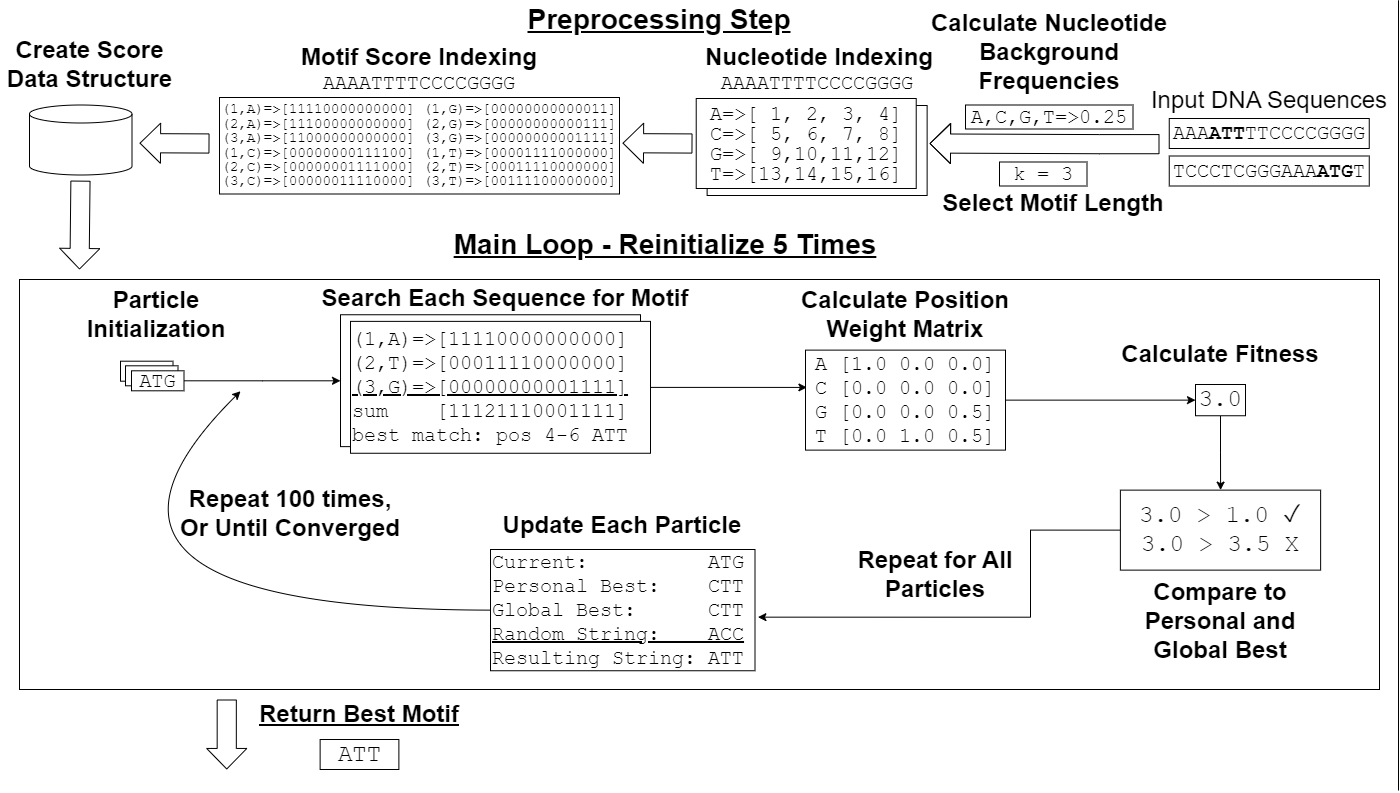

The diagram above was exported from draw.io. Its source (the exported page's mxGraphModel, read from the mxfile embedded in the PNG):
<mxGraphModel dx="2288" dy="1075" grid="1" gridSize="10" guides="1" tooltips="1" connect="1" arrows="1" fold="1" page="1" pageScale="1" pageWidth="1400" pageHeight="800" math="0" shadow="0">
  <root>
    <mxCell id="0" />
    <mxCell id="1" parent="0" />
    <mxCell id="s2aO3cT3JCiYUN5pStrt-33" value="&lt;p style=&quot;line-height: 90%;&quot;&gt;&lt;/p&gt;&lt;div style=&quot;text-align: left; line-height: 100%;&quot;&gt;&lt;br&gt;&lt;/div&gt;&lt;p&gt;&lt;/p&gt;" style="rounded=0;whiteSpace=wrap;html=1;fontSize=20;spacing=0;" vertex="1" parent="1">
      <mxGeometry x="707.63" y="106" width="220" height="90" as="geometry" />
    </mxCell>
    <mxCell id="jUTr8tAXFDMbcZkbk_lL-49" value="" style="rounded=0;whiteSpace=wrap;html=1;fontFamily=Courier New;fontSize=18;" parent="1" vertex="1">
      <mxGeometry x="20" y="280" width="1360" height="410" as="geometry" />
    </mxCell>
    <mxCell id="jUTr8tAXFDMbcZkbk_lL-5" value="Input DNA Sequences" style="text;html=1;strokeColor=none;fillColor=none;align=center;verticalAlign=middle;whiteSpace=wrap;rounded=0;fontStyle=0;fontSize=24;" parent="1" vertex="1">
      <mxGeometry x="1149.75" y="85.5" width="240" height="30" as="geometry" />
    </mxCell>
    <mxCell id="jUTr8tAXFDMbcZkbk_lL-6" value="" style="shape=flexArrow;endArrow=classic;html=1;rounded=0;width=19.166666666666668;endSize=6.5166666666666675;" parent="1" edge="1">
      <mxGeometry width="50" height="50" relative="1" as="geometry">
        <mxPoint x="1160" y="144.66000000000003" as="sourcePoint" />
        <mxPoint x="930" y="144" as="targetPoint" />
        <Array as="points">
          <mxPoint x="1100" y="144.66000000000003" />
        </Array>
      </mxGeometry>
    </mxCell>
    <mxCell id="jUTr8tAXFDMbcZkbk_lL-7" value="Create Score Data Structure" style="text;html=1;strokeColor=none;fillColor=none;align=center;verticalAlign=middle;whiteSpace=wrap;rounded=0;fontStyle=1;fontSize=24;" parent="1" vertex="1">
      <mxGeometry x="1.25" y="40" width="178.75" height="49" as="geometry" />
    </mxCell>
    <mxCell id="jUTr8tAXFDMbcZkbk_lL-19" value="&lt;font style=&quot;font-size: 28px;&quot;&gt;Main Loop&amp;nbsp;- Reinitialize 5 Times&lt;/font&gt;" style="text;html=1;strokeColor=none;fillColor=none;align=center;verticalAlign=middle;whiteSpace=wrap;rounded=0;fontStyle=5;fontSize=28;" parent="1" vertex="1">
      <mxGeometry x="441" y="230" width="450" height="30" as="geometry" />
    </mxCell>
    <mxCell id="jUTr8tAXFDMbcZkbk_lL-22" value="Particle Initialization" style="text;html=1;strokeColor=none;fillColor=none;align=center;verticalAlign=middle;whiteSpace=wrap;rounded=0;fontStyle=1;fontSize=24;" parent="1" vertex="1">
      <mxGeometry x="87.25" y="290" width="140" height="50" as="geometry" />
    </mxCell>
    <mxCell id="jUTr8tAXFDMbcZkbk_lL-27" value="" style="shape=cylinder3;whiteSpace=wrap;html=1;boundedLbl=1;backgroundOutline=1;size=8.999999999999986;fontFamily=Courier New;fontSize=20;" parent="1" vertex="1">
      <mxGeometry x="30" y="105.5" width="102.5" height="70" as="geometry" />
    </mxCell>
    <mxCell id="jUTr8tAXFDMbcZkbk_lL-31" value="Search Each Sequence for Motif" style="text;html=1;strokeColor=none;fillColor=none;align=center;verticalAlign=middle;whiteSpace=wrap;rounded=0;fontStyle=1;fontSize=24;" parent="1" vertex="1">
      <mxGeometry x="311" y="283.37" width="390" height="31.88" as="geometry" />
    </mxCell>
    <mxCell id="s2aO3cT3JCiYUN5pStrt-60" style="edgeStyle=orthogonalEdgeStyle;rounded=0;orthogonalLoop=1;jettySize=auto;html=1;fontFamily=Courier New;fontSize=20;" edge="1" parent="1" source="jUTr8tAXFDMbcZkbk_lL-36" target="jUTr8tAXFDMbcZkbk_lL-38">
      <mxGeometry relative="1" as="geometry" />
    </mxCell>
    <mxCell id="jUTr8tAXFDMbcZkbk_lL-36" value="3.0" style="rounded=0;whiteSpace=wrap;html=1;fontFamily=Courier New;fontSize=24;" parent="1" vertex="1">
      <mxGeometry x="1196" y="385" width="50" height="31.25" as="geometry" />
    </mxCell>
    <mxCell id="jUTr8tAXFDMbcZkbk_lL-37" value="Calculate Fitness" style="text;html=1;strokeColor=none;fillColor=none;align=center;verticalAlign=middle;whiteSpace=wrap;rounded=0;fontStyle=1;fontSize=24;" parent="1" vertex="1">
      <mxGeometry x="1111" y="340" width="220" height="30" as="geometry" />
    </mxCell>
    <mxCell id="s2aO3cT3JCiYUN5pStrt-61" style="edgeStyle=orthogonalEdgeStyle;rounded=0;orthogonalLoop=1;jettySize=auto;html=1;exitX=0;exitY=0.5;exitDx=0;exitDy=0;entryX=1.011;entryY=0.558;entryDx=0;entryDy=0;entryPerimeter=0;fontFamily=Courier New;fontSize=20;" edge="1" parent="1" source="jUTr8tAXFDMbcZkbk_lL-38" target="jUTr8tAXFDMbcZkbk_lL-43">
      <mxGeometry relative="1" as="geometry">
        <Array as="points">
          <mxPoint x="1031" y="531" />
          <mxPoint x="1031" y="618" />
        </Array>
      </mxGeometry>
    </mxCell>
    <mxCell id="jUTr8tAXFDMbcZkbk_lL-38" value="3.0 &amp;gt; 1.0&amp;nbsp;✓&lt;br style=&quot;font-size: 24px;&quot;&gt;3.0 &amp;gt; 3.5 X" style="rounded=0;whiteSpace=wrap;html=1;fontFamily=Courier New;fontSize=24;" parent="1" vertex="1">
      <mxGeometry x="1120.88" y="490.63" width="200.25" height="80" as="geometry" />
    </mxCell>
    <mxCell id="jUTr8tAXFDMbcZkbk_lL-40" value="Compare to Personal and Global Best" style="text;html=1;strokeColor=none;fillColor=none;align=center;verticalAlign=middle;whiteSpace=wrap;rounded=0;fontStyle=1;fontSize=24;" parent="1" vertex="1">
      <mxGeometry x="1131" y="580" width="180" height="83.75" as="geometry" />
    </mxCell>
    <mxCell id="jUTr8tAXFDMbcZkbk_lL-42" value="Repeat for All Particles" style="text;html=1;strokeColor=none;fillColor=none;align=center;verticalAlign=middle;whiteSpace=wrap;rounded=0;fontStyle=1;fontSize=24;" parent="1" vertex="1">
      <mxGeometry x="856" y="540" width="160" height="70" as="geometry" />
    </mxCell>
    <mxCell id="jUTr8tAXFDMbcZkbk_lL-43" value="&lt;div style=&quot;text-align: left; font-size: 20px;&quot;&gt;&lt;span style=&quot;background-color: initial; font-size: 20px;&quot;&gt;Current:&amp;nbsp; &amp;nbsp; &amp;nbsp; &amp;nbsp; &amp;nbsp; ATG&lt;/span&gt;&lt;/div&gt;&lt;div style=&quot;text-align: left; font-size: 20px;&quot;&gt;&lt;span style=&quot;background-color: initial; font-size: 20px;&quot;&gt;Personal Best:&amp;nbsp; &amp;nbsp; CTT&lt;/span&gt;&lt;/div&gt;&lt;div style=&quot;text-align: left; font-size: 20px;&quot;&gt;&lt;span style=&quot;background-color: initial; font-size: 20px;&quot;&gt;Global Best:&amp;nbsp; &amp;nbsp; &amp;nbsp; CTT&lt;/span&gt;&lt;/div&gt;&lt;div style=&quot;text-align: left; font-size: 20px;&quot;&gt;&lt;span style=&quot;background-color: initial; font-size: 20px;&quot;&gt;&lt;u style=&quot;font-size: 20px;&quot;&gt;Random String:&amp;nbsp; &amp;nbsp; ACC&lt;/u&gt;&lt;/span&gt;&lt;/div&gt;&lt;div style=&quot;text-align: left; font-size: 20px;&quot;&gt;&lt;span style=&quot;background-color: initial; font-size: 20px;&quot;&gt;Resulting String: ATT&lt;/span&gt;&lt;/div&gt;" style="rounded=0;whiteSpace=wrap;html=1;fontFamily=Courier New;align=left;fontSize=20;" parent="1" vertex="1">
      <mxGeometry x="491" y="550" width="264.5" height="121.25" as="geometry" />
    </mxCell>
    <mxCell id="jUTr8tAXFDMbcZkbk_lL-44" value="Update Each Particle" style="text;html=1;strokeColor=none;fillColor=none;align=center;verticalAlign=middle;whiteSpace=wrap;rounded=0;fontStyle=1;fontSize=24;" parent="1" vertex="1">
      <mxGeometry x="483.25" y="496.88" width="280" height="58.75" as="geometry" />
    </mxCell>
    <mxCell id="jUTr8tAXFDMbcZkbk_lL-47" value="" style="curved=1;endArrow=classic;html=1;rounded=0;fontFamily=Courier New;entryX=0;entryY=0;entryDx=0;entryDy=40.50000000000001;entryPerimeter=0;exitX=0;exitY=0.5;exitDx=0;exitDy=0;fontSize=24;" parent="1" source="jUTr8tAXFDMbcZkbk_lL-43" edge="1">
      <mxGeometry width="50" height="50" relative="1" as="geometry">
        <mxPoint x="478" y="468.75" as="sourcePoint" />
        <mxPoint x="241" y="391.75" as="targetPoint" />
        <Array as="points">
          <mxPoint x="21" y="610" />
        </Array>
      </mxGeometry>
    </mxCell>
    <mxCell id="jUTr8tAXFDMbcZkbk_lL-48" value="Repeat 100 times,&lt;br style=&quot;font-size: 24px;&quot;&gt;Or Until Converged" style="text;html=1;strokeColor=none;fillColor=none;align=center;verticalAlign=middle;whiteSpace=wrap;rounded=0;fontStyle=1;fontSize=24;" parent="1" vertex="1">
      <mxGeometry x="141" y="480" width="300" height="68.75" as="geometry" />
    </mxCell>
    <mxCell id="jUTr8tAXFDMbcZkbk_lL-51" value="&lt;font style=&quot;font-size: 28px;&quot;&gt;Preprocessing Step&lt;/font&gt;" style="text;html=1;strokeColor=none;fillColor=none;align=center;verticalAlign=middle;whiteSpace=wrap;rounded=0;fontStyle=5;fontSize=28;" parent="1" vertex="1">
      <mxGeometry x="510" y="4.75" width="300" height="30" as="geometry" />
    </mxCell>
    <mxCell id="jUTr8tAXFDMbcZkbk_lL-52" value="&lt;font style=&quot;font-size: 24px;&quot;&gt;Return Best Motif&lt;/font&gt;" style="text;html=1;strokeColor=none;fillColor=none;align=center;verticalAlign=middle;whiteSpace=wrap;rounded=0;fontStyle=5;fontSize=24;" parent="1" vertex="1">
      <mxGeometry x="210" y="700" width="300" height="30" as="geometry" />
    </mxCell>
    <mxCell id="s2aO3cT3JCiYUN5pStrt-7" value="" style="endArrow=none;html=1;rounded=0;fontSize=29;" edge="1" parent="1">
      <mxGeometry width="50" height="50" relative="1" as="geometry">
        <mxPoint x="1399" y="791" as="sourcePoint" />
        <mxPoint x="1399" y="0.75" as="targetPoint" />
      </mxGeometry>
    </mxCell>
    <mxCell id="s2aO3cT3JCiYUN5pStrt-8" value="&lt;b&gt;Select Motif Length&lt;/b&gt;" style="text;html=1;strokeColor=none;fillColor=none;align=center;verticalAlign=middle;whiteSpace=wrap;rounded=0;fontStyle=0;fontSize=24;" vertex="1" parent="1">
      <mxGeometry x="941.5" y="189" width="223.5" height="30" as="geometry" />
    </mxCell>
    <mxCell id="s2aO3cT3JCiYUN5pStrt-9" value="&lt;font style=&quot;font-size: 20px;&quot; face=&quot;Courier New&quot;&gt;k&amp;nbsp;&lt;/font&gt;&lt;font face=&quot;Courier New&quot;&gt;&lt;span style=&quot;font-size: 20px;&quot;&gt;= 3&lt;/span&gt;&lt;/font&gt;" style="rounded=0;whiteSpace=wrap;html=1;" vertex="1" parent="1">
      <mxGeometry x="1000" y="162.5" width="87.5" height="24" as="geometry" />
    </mxCell>
    <mxCell id="s2aO3cT3JCiYUN5pStrt-10" value="Nucleotide Indexing" style="text;html=1;strokeColor=none;fillColor=none;align=center;verticalAlign=middle;whiteSpace=wrap;rounded=0;fontStyle=1;fontSize=24;" vertex="1" parent="1">
      <mxGeometry x="677.63" y="40" width="284.37" height="35" as="geometry" />
    </mxCell>
    <mxCell id="s2aO3cT3JCiYUN5pStrt-16" value="" style="shape=flexArrow;endArrow=classic;html=1;rounded=0;width=19.166666666666668;endSize=6.5166666666666675;" edge="1" parent="1">
      <mxGeometry width="50" height="50" relative="1" as="geometry">
        <mxPoint x="210" y="144" as="sourcePoint" />
        <mxPoint x="140" y="143.66" as="targetPoint" />
      </mxGeometry>
    </mxCell>
    <mxCell id="s2aO3cT3JCiYUN5pStrt-19" value="&lt;font face=&quot;Courier New&quot;&gt;&lt;span style=&quot;font-size: 20px;&quot;&gt;A,C,G,T=&amp;gt;0.25&lt;br&gt;&lt;/span&gt;&lt;/font&gt;" style="rounded=0;whiteSpace=wrap;html=1;" vertex="1" parent="1">
      <mxGeometry x="966" y="105.5" width="167.5" height="24" as="geometry" />
    </mxCell>
    <mxCell id="s2aO3cT3JCiYUN5pStrt-20" value="Calculate Nucleotide Background Frequencies" style="text;html=1;strokeColor=none;fillColor=none;align=center;verticalAlign=middle;whiteSpace=wrap;rounded=0;fontStyle=1;fontSize=24;" vertex="1" parent="1">
      <mxGeometry x="929.75" y="10" width="240" height="85.5" as="geometry" />
    </mxCell>
    <mxCell id="s2aO3cT3JCiYUN5pStrt-21" value="" style="shape=flexArrow;endArrow=classic;html=1;rounded=0;width=19.166666666666668;endSize=6.5166666666666675;" edge="1" parent="1">
      <mxGeometry width="50" height="50" relative="1" as="geometry">
        <mxPoint x="80.96000000000001" y="181.13" as="sourcePoint" />
        <mxPoint x="80" y="270" as="targetPoint" />
      </mxGeometry>
    </mxCell>
    <mxCell id="s2aO3cT3JCiYUN5pStrt-22" value="" style="shape=flexArrow;endArrow=classic;html=1;rounded=0;width=19.166666666666668;endSize=6.5166666666666675;" edge="1" parent="1">
      <mxGeometry width="50" height="50" relative="1" as="geometry">
        <mxPoint x="227.25" y="700" as="sourcePoint" />
        <mxPoint x="227.25" y="770" as="targetPoint" />
      </mxGeometry>
    </mxCell>
    <mxCell id="s2aO3cT3JCiYUN5pStrt-23" value="&lt;font face=&quot;Courier New&quot; style=&quot;font-size: 24px;&quot;&gt;ATT&lt;/font&gt;" style="rounded=0;whiteSpace=wrap;html=1;fontSize=24;" vertex="1" parent="1">
      <mxGeometry x="320.63" y="740" width="78.75" height="30" as="geometry" />
    </mxCell>
    <mxCell id="jUTr8tAXFDMbcZkbk_lL-4" value="&lt;font style=&quot;font-size: 20px;&quot; face=&quot;Courier New&quot;&gt;AAA&lt;b&gt;ATT&lt;/b&gt;TTCCCCGGGG&lt;/font&gt;" style="rounded=0;whiteSpace=wrap;html=1;" parent="1" vertex="1">
      <mxGeometry x="1169.75" y="119" width="199.99999999999997" height="30" as="geometry" />
    </mxCell>
    <mxCell id="s2aO3cT3JCiYUN5pStrt-26" value="&lt;font style=&quot;font-size: 20px;&quot; face=&quot;Courier New&quot;&gt;TCCCTCGGG&lt;/font&gt;&lt;span style=&quot;font-family: &amp;quot;Courier New&amp;quot;; font-size: 20px;&quot;&gt;AAA&lt;b&gt;A&lt;/b&gt;&lt;/span&gt;&lt;span style=&quot;font-family: &amp;quot;Courier New&amp;quot;; font-size: 20px;&quot;&gt;&lt;b&gt;TG&lt;/b&gt;T&lt;/span&gt;" style="rounded=0;whiteSpace=wrap;html=1;" vertex="1" parent="1">
      <mxGeometry x="1169.75" y="156.5" width="199.99999999999997" height="30" as="geometry" />
    </mxCell>
    <mxCell id="s2aO3cT3JCiYUN5pStrt-31" value="&lt;span style=&quot;font-family: &amp;quot;Courier New&amp;quot;;&quot;&gt;AAAATTTTCCCCGGGG&lt;/span&gt;" style="text;html=1;strokeColor=none;fillColor=none;align=center;verticalAlign=middle;whiteSpace=wrap;rounded=0;fontSize=20;" vertex="1" parent="1">
      <mxGeometry x="697.63" y="68" width="240" height="30" as="geometry" />
    </mxCell>
    <mxCell id="s2aO3cT3JCiYUN5pStrt-32" value="&lt;p style=&quot;line-height: 90%;&quot;&gt;&lt;/p&gt;&lt;div style=&quot;text-align: left; line-height: 100%;&quot;&gt;&lt;span style=&quot;font-family: &amp;quot;Courier New&amp;quot;; background-color: initial;&quot;&gt;A=&amp;gt;[ 1, 2, 3, 4]&lt;/span&gt;&lt;/div&gt;&lt;span style=&quot;font-family: &amp;quot;Courier New&amp;quot;;&quot;&gt;&lt;div style=&quot;text-align: left; line-height: 100%;&quot;&gt;&lt;span style=&quot;background-color: initial;&quot;&gt;C=&amp;gt;[ 5, 6, 7, 8]&lt;/span&gt;&lt;/div&gt;&lt;div style=&quot;text-align: left; line-height: 100%;&quot;&gt;&lt;span style=&quot;background-color: initial;&quot;&gt;G=&amp;gt;[ 9,10,11,12]&lt;/span&gt;&lt;/div&gt;&lt;div style=&quot;text-align: left; line-height: 100%;&quot;&gt;&lt;span style=&quot;background-color: initial;&quot;&gt;T=&amp;gt;[13,14,15,16]&lt;/span&gt;&lt;/div&gt;&lt;/span&gt;&lt;p&gt;&lt;/p&gt;" style="rounded=0;whiteSpace=wrap;html=1;fontSize=20;spacing=0;" vertex="1" parent="1">
      <mxGeometry x="696.7199999999999" y="99" width="220" height="90" as="geometry" />
    </mxCell>
    <mxCell id="s2aO3cT3JCiYUN5pStrt-34" value="Motif Score Indexing" style="text;html=1;strokeColor=none;fillColor=none;align=center;verticalAlign=middle;whiteSpace=wrap;rounded=0;fontStyle=1;fontSize=24;" vertex="1" parent="1">
      <mxGeometry x="299.15999999999997" y="40" width="241.69" height="35" as="geometry" />
    </mxCell>
    <mxCell id="s2aO3cT3JCiYUN5pStrt-36" value="&lt;span style=&quot;font-family: &amp;quot;Courier New&amp;quot;;&quot;&gt;AAAATTTTCCCCGGGG&lt;/span&gt;" style="text;html=1;strokeColor=none;fillColor=none;align=center;verticalAlign=middle;whiteSpace=wrap;rounded=0;fontSize=20;" vertex="1" parent="1">
      <mxGeometry x="300.01" y="68" width="240" height="30" as="geometry" />
    </mxCell>
    <mxCell id="s2aO3cT3JCiYUN5pStrt-40" value="&lt;div style=&quot;text-align: left; line-height: 103%; font-size: 14px;&quot;&gt;&lt;div style=&quot;line-height: 103%;&quot;&gt;&lt;font style=&quot;font-size: 14px;&quot;&gt;(1,A)=&amp;gt;[11110000000000] (1,G)=&amp;gt;[00000000000011]&lt;/font&gt;&lt;/div&gt;&lt;div style=&quot;line-height: 103%;&quot;&gt;&lt;font style=&quot;font-size: 14px;&quot;&gt;(2,A)=&amp;gt;[11100000000000] (2,G)=&amp;gt;[00000000000111]&lt;/font&gt;&lt;/div&gt;&lt;div style=&quot;line-height: 103%;&quot;&gt;&lt;font style=&quot;font-size: 14px;&quot;&gt;(3,A)=&amp;gt;[11000000000000] (3,G)=&amp;gt;[00000000001111]&lt;/font&gt;&lt;/div&gt;&lt;div style=&quot;line-height: 103%;&quot;&gt;&lt;font style=&quot;font-size: 14px;&quot;&gt;(1,C)=&amp;gt;[00000000111100] (1,T)=&amp;gt;[00001111000000]&lt;/font&gt;&lt;/div&gt;&lt;div style=&quot;line-height: 103%;&quot;&gt;&lt;font style=&quot;font-size: 14px;&quot;&gt;(2,C)=&amp;gt;[00000001111000] (2,T)=&amp;gt;[00011110000000]&lt;/font&gt;&lt;/div&gt;&lt;div style=&quot;line-height: 103%;&quot;&gt;&lt;font style=&quot;font-size: 14px;&quot;&gt;(3,C)=&amp;gt;[00000011110000] (3,T)=&amp;gt;[00111100000000]&lt;/font&gt;&lt;/div&gt;&lt;/div&gt;" style="rounded=0;whiteSpace=wrap;html=1;fontFamily=Courier New;fontSize=16;" vertex="1" parent="1">
      <mxGeometry x="220" y="98" width="400" height="96.5" as="geometry" />
    </mxCell>
    <mxCell id="s2aO3cT3JCiYUN5pStrt-41" value="" style="shape=flexArrow;endArrow=classic;html=1;rounded=0;width=19.166666666666668;endSize=6.5166666666666675;" edge="1" parent="1">
      <mxGeometry width="50" height="50" relative="1" as="geometry">
        <mxPoint x="693" y="144" as="sourcePoint" />
        <mxPoint x="623" y="143.65999999999997" as="targetPoint" />
      </mxGeometry>
    </mxCell>
    <mxCell id="s2aO3cT3JCiYUN5pStrt-48" value="" style="group" vertex="1" connectable="0" parent="1">
      <mxGeometry x="341" y="315.25" width="310" height="138.51" as="geometry" />
    </mxCell>
    <mxCell id="s2aO3cT3JCiYUN5pStrt-47" value="&lt;div style=&quot;font-size: 20px;&quot;&gt;&lt;br&gt;&lt;/div&gt;" style="rounded=0;whiteSpace=wrap;html=1;fontFamily=Courier New;fontSize=14;align=left;" vertex="1" parent="s2aO3cT3JCiYUN5pStrt-48">
      <mxGeometry width="300" height="131.88" as="geometry" />
    </mxCell>
    <mxCell id="s2aO3cT3JCiYUN5pStrt-46" value="&lt;div style=&quot;font-size: 20px;&quot;&gt;&lt;font style=&quot;font-size: 20px;&quot;&gt;(1,A)=&amp;gt;[11110000000000]&lt;/font&gt;&lt;/div&gt;&lt;div style=&quot;font-size: 20px;&quot;&gt;&lt;font style=&quot;font-size: 20px;&quot;&gt;(2,T)=&amp;gt;[00011110000000]&lt;/font&gt;&lt;/div&gt;&lt;div style=&quot;font-size: 20px;&quot;&gt;&lt;font style=&quot;font-size: 20px;&quot;&gt;&lt;u&gt;(3,G)=&amp;gt;[00000000001111]&lt;/u&gt;&lt;/font&gt;&lt;/div&gt;&lt;div style=&quot;font-size: 20px;&quot;&gt;&lt;font style=&quot;font-size: 20px;&quot;&gt;sum&amp;nbsp; &amp;nbsp; [11121110001111]&lt;/font&gt;&lt;/div&gt;&lt;div style=&quot;font-size: 20px;&quot;&gt;&lt;font style=&quot;font-size: 20px;&quot;&gt;best match: pos 4-6 ATT&lt;/font&gt;&lt;/div&gt;" style="rounded=0;whiteSpace=wrap;html=1;fontFamily=Courier New;fontSize=14;align=left;" vertex="1" parent="s2aO3cT3JCiYUN5pStrt-48">
      <mxGeometry x="10" y="6.6299999999999955" width="300" height="131.88" as="geometry" />
    </mxCell>
    <mxCell id="s2aO3cT3JCiYUN5pStrt-49" value="" style="group" vertex="1" connectable="0" parent="1">
      <mxGeometry x="121" y="361.7" width="63.5" height="29.600000000000023" as="geometry" />
    </mxCell>
    <mxCell id="s2aO3cT3JCiYUN5pStrt-43" value="" style="rounded=0;whiteSpace=wrap;html=1;fontSize=20;" vertex="1" parent="s2aO3cT3JCiYUN5pStrt-49">
      <mxGeometry width="52.5" height="20" as="geometry" />
    </mxCell>
    <mxCell id="s2aO3cT3JCiYUN5pStrt-42" value="" style="rounded=0;whiteSpace=wrap;html=1;fontSize=20;" vertex="1" parent="s2aO3cT3JCiYUN5pStrt-49">
      <mxGeometry x="5" y="4.600000000000023" width="52.5" height="20" as="geometry" />
    </mxCell>
    <mxCell id="jUTr8tAXFDMbcZkbk_lL-24" value="&lt;font face=&quot;Courier New&quot; style=&quot;font-size: 20px;&quot;&gt;ATG&lt;/font&gt;" style="rounded=0;whiteSpace=wrap;html=1;fontSize=20;" parent="s2aO3cT3JCiYUN5pStrt-49" vertex="1">
      <mxGeometry x="11" y="9.600000000000023" width="52.5" height="20" as="geometry" />
    </mxCell>
    <mxCell id="s2aO3cT3JCiYUN5pStrt-50" style="edgeStyle=orthogonalEdgeStyle;rounded=0;orthogonalLoop=1;jettySize=auto;html=1;fontFamily=Courier New;fontSize=20;" edge="1" parent="1" source="jUTr8tAXFDMbcZkbk_lL-24" target="s2aO3cT3JCiYUN5pStrt-47">
      <mxGeometry relative="1" as="geometry" />
    </mxCell>
    <mxCell id="s2aO3cT3JCiYUN5pStrt-52" value="Calculate Position Weight Matrix" style="text;html=1;strokeColor=none;fillColor=none;align=center;verticalAlign=middle;whiteSpace=wrap;rounded=0;fontStyle=1;fontSize=24;" vertex="1" parent="1">
      <mxGeometry x="796" y="300" width="220" height="30" as="geometry" />
    </mxCell>
    <mxCell id="s2aO3cT3JCiYUN5pStrt-59" style="edgeStyle=orthogonalEdgeStyle;rounded=0;orthogonalLoop=1;jettySize=auto;html=1;entryX=0;entryY=0.5;entryDx=0;entryDy=0;fontFamily=Courier New;fontSize=20;" edge="1" parent="1" source="s2aO3cT3JCiYUN5pStrt-56" target="jUTr8tAXFDMbcZkbk_lL-36">
      <mxGeometry relative="1" as="geometry" />
    </mxCell>
    <mxCell id="s2aO3cT3JCiYUN5pStrt-56" value="A [1.0 0.0 0.0]&#10;C [0.0 0.0 0.0]&#10;G [0.0 0.0 0.5]&#10;T [0.0 1.0 0.5]" style="rounded=0;whiteSpace=wrap;html=1;fontFamily=Courier New;fontSize=20;" vertex="1" parent="1">
      <mxGeometry x="806" y="350.62" width="200" height="100" as="geometry" />
    </mxCell>
    <mxCell id="s2aO3cT3JCiYUN5pStrt-58" style="edgeStyle=orthogonalEdgeStyle;rounded=0;orthogonalLoop=1;jettySize=auto;html=1;fontFamily=Courier New;fontSize=20;entryX=0.007;entryY=0.373;entryDx=0;entryDy=0;entryPerimeter=0;" edge="1" parent="1" source="s2aO3cT3JCiYUN5pStrt-46" target="s2aO3cT3JCiYUN5pStrt-56">
      <mxGeometry relative="1" as="geometry">
        <mxPoint x="751" y="388" as="targetPoint" />
      </mxGeometry>
    </mxCell>
  </root>
</mxGraphModel>